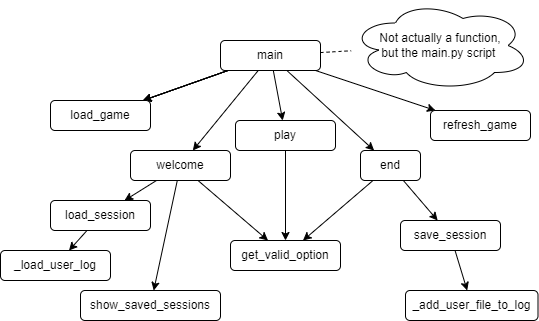

The diagram above was exported from draw.io. Its source (the exported page's mxGraphModel, read from the mxfile embedded in the PNG):
<mxGraphModel dx="1886" dy="801" grid="1" gridSize="10" guides="1" tooltips="1" connect="1" arrows="1" fold="1" page="1" pageScale="1" pageWidth="850" pageHeight="1100" math="0" shadow="0">
  <root>
    <mxCell id="0" />
    <mxCell id="1" parent="0" />
    <mxCell id="4" value="" style="edgeStyle=none;html=1;" parent="1" source="2" target="3" edge="1">
      <mxGeometry relative="1" as="geometry" />
    </mxCell>
    <mxCell id="5" value="" style="edgeStyle=none;html=1;" parent="1" source="2" target="3" edge="1">
      <mxGeometry relative="1" as="geometry" />
    </mxCell>
    <mxCell id="7" value="" style="edgeStyle=none;html=1;" parent="1" source="2" target="3" edge="1">
      <mxGeometry relative="1" as="geometry" />
    </mxCell>
    <mxCell id="8" value="" style="edgeStyle=none;html=1;" parent="1" source="2" target="3" edge="1">
      <mxGeometry relative="1" as="geometry" />
    </mxCell>
    <mxCell id="13" style="edgeStyle=none;html=1;" parent="1" source="2" target="9" edge="1">
      <mxGeometry relative="1" as="geometry" />
    </mxCell>
    <mxCell id="41" style="edgeStyle=none;html=1;" edge="1" parent="1" source="2" target="40">
      <mxGeometry relative="1" as="geometry" />
    </mxCell>
    <mxCell id="2" value="main" style="rounded=1;whiteSpace=wrap;html=1;" parent="1" vertex="1">
      <mxGeometry x="240" y="50" width="100" height="30" as="geometry" />
    </mxCell>
    <mxCell id="3" value="load_game" style="rounded=1;whiteSpace=wrap;html=1;" parent="1" vertex="1">
      <mxGeometry x="70" y="110" width="100" height="30" as="geometry" />
    </mxCell>
    <mxCell id="15" value="" style="edgeStyle=none;html=1;" parent="1" source="9" target="11" edge="1">
      <mxGeometry relative="1" as="geometry" />
    </mxCell>
    <mxCell id="17" style="edgeStyle=none;html=1;" parent="1" source="2" target="16" edge="1">
      <mxGeometry relative="1" as="geometry" />
    </mxCell>
    <mxCell id="35" style="edgeStyle=none;html=1;" edge="1" parent="1" source="9" target="34">
      <mxGeometry relative="1" as="geometry" />
    </mxCell>
    <mxCell id="9" value="welcome" style="rounded=1;whiteSpace=wrap;html=1;" parent="1" vertex="1">
      <mxGeometry x="150" y="160" width="100" height="30" as="geometry" />
    </mxCell>
    <mxCell id="29" style="edgeStyle=none;html=1;" edge="1" parent="1" source="11" target="28">
      <mxGeometry relative="1" as="geometry" />
    </mxCell>
    <mxCell id="11" value="load_session" style="rounded=1;whiteSpace=wrap;html=1;" parent="1" vertex="1">
      <mxGeometry x="70" y="210" width="100" height="30" as="geometry" />
    </mxCell>
    <mxCell id="20" value="" style="edgeStyle=none;html=1;" parent="1" source="22" target="19" edge="1">
      <mxGeometry relative="1" as="geometry" />
    </mxCell>
    <mxCell id="21" style="edgeStyle=none;html=1;" parent="1" source="2" target="22" edge="1">
      <mxGeometry relative="1" as="geometry">
        <mxPoint x="310" y="320" as="targetPoint" />
      </mxGeometry>
    </mxCell>
    <mxCell id="36" style="edgeStyle=none;html=1;" edge="1" parent="1" source="16" target="34">
      <mxGeometry relative="1" as="geometry" />
    </mxCell>
    <mxCell id="16" value="play" style="rounded=1;whiteSpace=wrap;html=1;" parent="1" vertex="1">
      <mxGeometry x="255" y="130" width="100" height="30" as="geometry" />
    </mxCell>
    <mxCell id="31" style="edgeStyle=none;html=1;" edge="1" parent="1" source="19" target="30">
      <mxGeometry relative="1" as="geometry" />
    </mxCell>
    <mxCell id="33" style="edgeStyle=none;html=1;" edge="1" parent="1" source="9" target="32">
      <mxGeometry relative="1" as="geometry" />
    </mxCell>
    <mxCell id="37" style="edgeStyle=none;html=1;" edge="1" parent="1" source="22" target="34">
      <mxGeometry relative="1" as="geometry" />
    </mxCell>
    <mxCell id="19" value="save_session" style="rounded=1;whiteSpace=wrap;html=1;" parent="1" vertex="1">
      <mxGeometry x="420" y="230" width="100" height="30" as="geometry" />
    </mxCell>
    <mxCell id="22" value="end" style="rounded=1;whiteSpace=wrap;html=1;" parent="1" vertex="1">
      <mxGeometry x="380" y="160" width="60" height="30" as="geometry" />
    </mxCell>
    <mxCell id="24" value="Not actually a function, but the main.py script&amp;nbsp;" style="ellipse;shape=cloud;whiteSpace=wrap;html=1;spacingLeft=20;spacingRight=20;" parent="1" vertex="1">
      <mxGeometry x="370" y="10" width="180" height="90" as="geometry" />
    </mxCell>
    <mxCell id="25" value="" style="endArrow=none;dashed=1;html=1;" parent="1" source="2" target="24" edge="1">
      <mxGeometry width="50" height="50" relative="1" as="geometry">
        <mxPoint x="400" y="440" as="sourcePoint" />
        <mxPoint x="450" y="390" as="targetPoint" />
      </mxGeometry>
    </mxCell>
    <mxCell id="28" value="_load_user_log" style="rounded=1;whiteSpace=wrap;html=1;" vertex="1" parent="1">
      <mxGeometry x="20" y="260" width="110" height="30" as="geometry" />
    </mxCell>
    <mxCell id="30" value="_add_user_file_to_log" style="rounded=1;whiteSpace=wrap;html=1;" vertex="1" parent="1">
      <mxGeometry x="425" y="300" width="132.5" height="30" as="geometry" />
    </mxCell>
    <mxCell id="32" value="show_saved_sessions" style="rounded=1;whiteSpace=wrap;html=1;" vertex="1" parent="1">
      <mxGeometry x="100" y="300" width="140" height="30" as="geometry" />
    </mxCell>
    <mxCell id="34" value="get_valid_option" style="rounded=1;whiteSpace=wrap;html=1;" vertex="1" parent="1">
      <mxGeometry x="250" y="250" width="110" height="30" as="geometry" />
    </mxCell>
    <mxCell id="40" value="refresh_game" style="rounded=1;whiteSpace=wrap;html=1;" vertex="1" parent="1">
      <mxGeometry x="450" y="120" width="100" height="30" as="geometry" />
    </mxCell>
  </root>
</mxGraphModel>